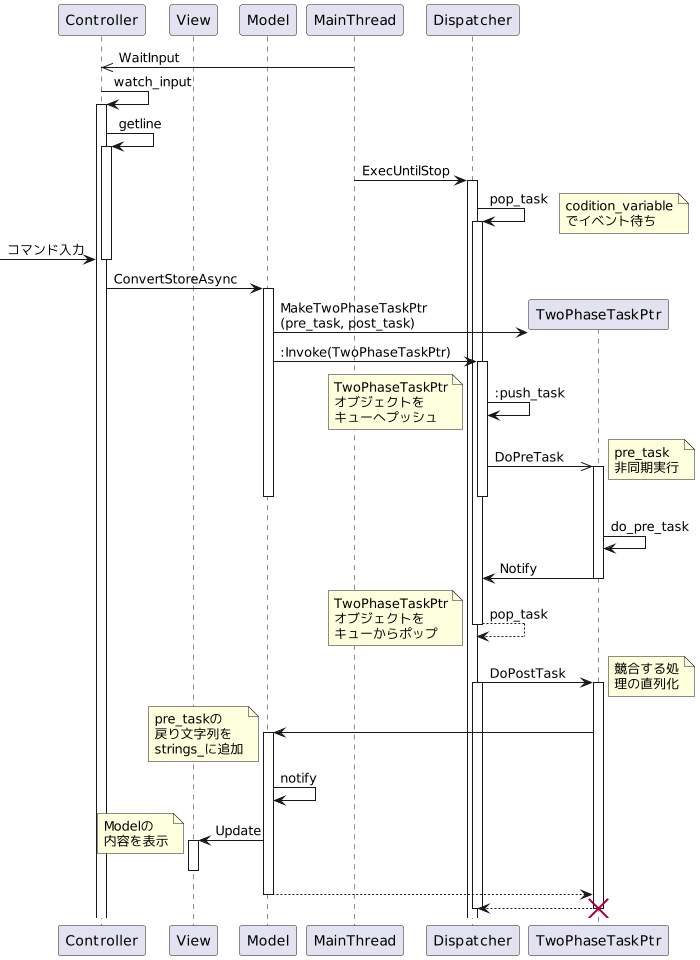

The diagram above was rendered by PlantUML. Its source (embedded in the PNG):
@startuml
scale max 700 width

participant Controller
participant View
participant Model
participant MainThread
participant Dispatcher
participant TwoPhaseTaskPtr

MainThread ->> Controller : WaitInput
Controller -> Controller : watch_input
activate Controller
Controller -> Controller : getline
activate Controller

MainThread -> Dispatcher : ExecUntilStop
activate Dispatcher
Dispatcher -> Dispatcher : pop_task
activate Dispatcher
note right: codition_variable\nでイベント待ち

[-> Controller : コマンド入力
deactivate Controller

Controller -> Model:ConvertStoreAsync
activate Model

create TwoPhaseTaskPtr
Model -> TwoPhaseTaskPtr : MakeTwoPhaseTaskPtr\n(pre_task, post_task)

Model -> Dispatcher::Invoke(TwoPhaseTaskPtr)
activate Dispatcher

Dispatcher -> Dispatcher::push_task
note left
TwoPhaseTaskPtr
オブジェクトを
キューへプッシュ
end note

Dispatcher ->> TwoPhaseTaskPtr : DoPreTask
note right: pre_task\n非同期実行

activate TwoPhaseTaskPtr
deactivate Dispatcher
deactivate Model

TwoPhaseTaskPtr -> TwoPhaseTaskPtr : do_pre_task
TwoPhaseTaskPtr -> Dispatcher : Notify
deactivate TwoPhaseTaskPtr

Dispatcher --> Dispatcher : pop_task
deactivate Dispatcher
note left
TwoPhaseTaskPtr
オブジェクトを
キューからポップ
end note

Dispatcher -> TwoPhaseTaskPtr : DoPostTask
activate Dispatcher
note right
競合する処
理の直列化
end note

activate TwoPhaseTaskPtr
TwoPhaseTaskPtr -> Model

activate Model
note left: pre_taskの\n戻り文字列を\nstrings_に追加
Model -> Model : notify

Model->View : Update
activate View

note left 
Modelの
内容を表示
end note

deactivate View

Model --> TwoPhaseTaskPtr
deactivate Model

TwoPhaseTaskPtr --> Dispatcher
deactivate Dispatcher
deactivate TwoPhaseTaskPtr
destroy TwoPhaseTaskPtr
@enduml